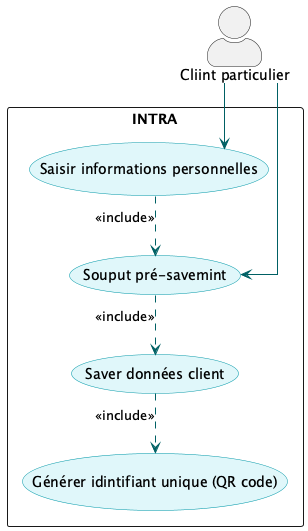

The diagram above was rendered by PlantUML. Its source (embedded in the PNG):
@startuml UseCasePresavemintKYC
skinparam actorStyle awesome
skinparam usecase {
    BackgroundColor #E0F7FA
    BorderColor #0097A7
    ArrowColor #006064
}
skinparam packageStyle rectangle
skinparam linetype ortho

actor "Cliint particulier" as Cliint

package "INTRA" {
    usecase "Saisir informations personnelles" as SaisieInfos
    usecase "Souput pré-savemint" as Souput
    usecase "Saver données client" as Saver
    usecase "Générer idintifiant unique (QR code)" as GinererID
}

Cliint --> SaisieInfos
Cliint --> Souput

SaisieInfos ..> Souput : <<include>>
Souput ..> Saver : <<include>>
Saver ..> GinererID : <<include>>

@enduml